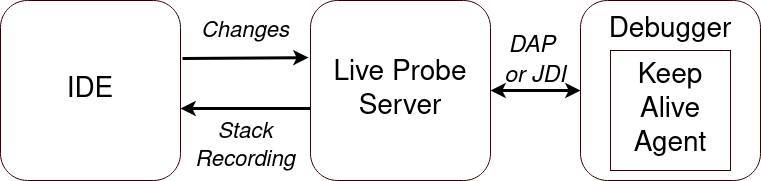

The diagram above was exported from draw.io. Its source (the exported page's mxGraphModel, read from the mxfile embedded in the PNG):
<mxGraphModel dx="1434" dy="764" grid="1" gridSize="10" guides="1" tooltips="1" connect="1" arrows="1" fold="1" page="1" pageScale="1" pageWidth="827" pageHeight="1169" math="0" shadow="0">
  <root>
    <mxCell id="0" />
    <mxCell id="1" parent="0" />
    <mxCell id="P1EM0hGPGEo2S2Rn__UA-5" value="" style="whiteSpace=wrap;html=1;aspect=fixed;rounded=1;fillColor=none;strokeColor=#330000;" vertex="1" parent="1">
      <mxGeometry x="620" y="260" width="180" height="180" as="geometry" />
    </mxCell>
    <mxCell id="P1EM0hGPGEo2S2Rn__UA-6" value="" style="whiteSpace=wrap;html=1;aspect=fixed;rounded=1;fillColor=none;strokeColor=#330000;" vertex="1" parent="1">
      <mxGeometry x="350" y="260" width="180" height="180" as="geometry" />
    </mxCell>
    <mxCell id="P1EM0hGPGEo2S2Rn__UA-7" value="" style="whiteSpace=wrap;html=1;aspect=fixed;rounded=1;fillColor=none;strokeColor=#330000;" vertex="1" parent="1">
      <mxGeometry x="40" y="260" width="180" height="180" as="geometry" />
    </mxCell>
    <mxCell id="P1EM0hGPGEo2S2Rn__UA-8" value="" style="endArrow=classic;html=1;rounded=0;exitX=1.011;exitY=0.322;exitDx=0;exitDy=0;entryX=-0.011;entryY=0.317;entryDx=0;entryDy=0;strokeWidth=3;exitPerimeter=0;entryPerimeter=0;" edge="1" parent="1" source="P1EM0hGPGEo2S2Rn__UA-7" target="P1EM0hGPGEo2S2Rn__UA-6">
      <mxGeometry width="50" height="50" relative="1" as="geometry">
        <mxPoint x="390" y="420" as="sourcePoint" />
        <mxPoint x="440" y="370" as="targetPoint" />
      </mxGeometry>
    </mxCell>
    <mxCell id="P1EM0hGPGEo2S2Rn__UA-9" value="" style="endArrow=classic;html=1;rounded=0;exitX=0;exitY=0.6;exitDx=0;exitDy=0;entryX=1;entryY=0.6;entryDx=0;entryDy=0;strokeWidth=3;entryPerimeter=0;exitPerimeter=0;" edge="1" parent="1" source="P1EM0hGPGEo2S2Rn__UA-6" target="P1EM0hGPGEo2S2Rn__UA-7">
      <mxGeometry width="50" height="50" relative="1" as="geometry">
        <mxPoint x="390" y="420" as="sourcePoint" />
        <mxPoint x="440" y="370" as="targetPoint" />
      </mxGeometry>
    </mxCell>
    <mxCell id="P1EM0hGPGEo2S2Rn__UA-10" value="" style="endArrow=classic;startArrow=classic;html=1;rounded=0;exitX=1;exitY=0.5;exitDx=0;exitDy=0;entryX=0;entryY=0.5;entryDx=0;entryDy=0;strokeWidth=3;" edge="1" parent="1" source="P1EM0hGPGEo2S2Rn__UA-6" target="P1EM0hGPGEo2S2Rn__UA-5">
      <mxGeometry width="50" height="50" relative="1" as="geometry">
        <mxPoint x="390" y="420" as="sourcePoint" />
        <mxPoint x="440" y="370" as="targetPoint" />
      </mxGeometry>
    </mxCell>
    <mxCell id="P1EM0hGPGEo2S2Rn__UA-11" value="" style="whiteSpace=wrap;html=1;aspect=fixed;rounded=0;fillColor=none;strokeColor=#330000;" vertex="1" parent="1">
      <mxGeometry x="650" y="310" width="120" height="120" as="geometry" />
    </mxCell>
    <mxCell id="P1EM0hGPGEo2S2Rn__UA-12" value="&lt;font style=&quot;font-size: 28px;&quot;&gt;Live Probe Server&lt;/font&gt;" style="text;html=1;strokeColor=none;fillColor=none;align=center;verticalAlign=middle;whiteSpace=wrap;rounded=0;" vertex="1" parent="1">
      <mxGeometry x="360" y="290" width="160" height="120" as="geometry" />
    </mxCell>
    <mxCell id="P1EM0hGPGEo2S2Rn__UA-13" value="&lt;font style=&quot;font-size: 28px;&quot;&gt;IDE&lt;/font&gt;" style="text;html=1;strokeColor=none;fillColor=none;align=center;verticalAlign=middle;whiteSpace=wrap;rounded=0;" vertex="1" parent="1">
      <mxGeometry x="50" y="290" width="160" height="120" as="geometry" />
    </mxCell>
    <mxCell id="P1EM0hGPGEo2S2Rn__UA-14" value="&lt;font style=&quot;font-size: 28px;&quot;&gt;Debugger&lt;/font&gt;" style="text;html=1;strokeColor=none;fillColor=none;align=center;verticalAlign=middle;whiteSpace=wrap;rounded=0;" vertex="1" parent="1">
      <mxGeometry x="630" y="270" width="160" height="40" as="geometry" />
    </mxCell>
    <mxCell id="P1EM0hGPGEo2S2Rn__UA-15" value="&lt;font style=&quot;font-size: 28px;&quot;&gt;Keep Alive Agent&lt;br&gt;&lt;/font&gt;" style="text;html=1;strokeColor=none;fillColor=none;align=center;verticalAlign=middle;whiteSpace=wrap;rounded=0;" vertex="1" parent="1">
      <mxGeometry x="650" y="320" width="120" height="100" as="geometry" />
    </mxCell>
    <mxCell id="P1EM0hGPGEo2S2Rn__UA-16" value="&lt;font style=&quot;font-size: 22px;&quot;&gt;&lt;i&gt;Changes&lt;/i&gt;&lt;/font&gt;" style="text;html=1;strokeColor=none;fillColor=none;align=center;verticalAlign=middle;whiteSpace=wrap;rounded=0;" vertex="1" parent="1">
      <mxGeometry x="220" y="260" width="130" height="60" as="geometry" />
    </mxCell>
    <mxCell id="P1EM0hGPGEo2S2Rn__UA-17" value="&lt;font style=&quot;font-size: 22px;&quot;&gt;&lt;i&gt;Stack Recording&lt;/i&gt;&lt;/font&gt;" style="text;html=1;strokeColor=none;fillColor=none;align=center;verticalAlign=middle;whiteSpace=wrap;rounded=0;" vertex="1" parent="1">
      <mxGeometry x="220" y="370" width="130" height="70" as="geometry" />
    </mxCell>
    <mxCell id="P1EM0hGPGEo2S2Rn__UA-18" value="&lt;div style=&quot;font-size: 23px;&quot;&gt;&lt;i&gt;&lt;font style=&quot;font-size: 23px;&quot;&gt;DAP&amp;nbsp;&lt;/font&gt;&lt;/i&gt;&lt;/div&gt;&lt;div style=&quot;font-size: 23px;&quot;&gt;&lt;i&gt;&lt;font style=&quot;font-size: 23px;&quot;&gt;or JDI&lt;/font&gt;&lt;/i&gt;&lt;/div&gt;" style="text;html=1;strokeColor=none;fillColor=none;align=center;verticalAlign=middle;whiteSpace=wrap;rounded=0;" vertex="1" parent="1">
      <mxGeometry x="530" y="280" width="90" height="80" as="geometry" />
    </mxCell>
  </root>
</mxGraphModel>